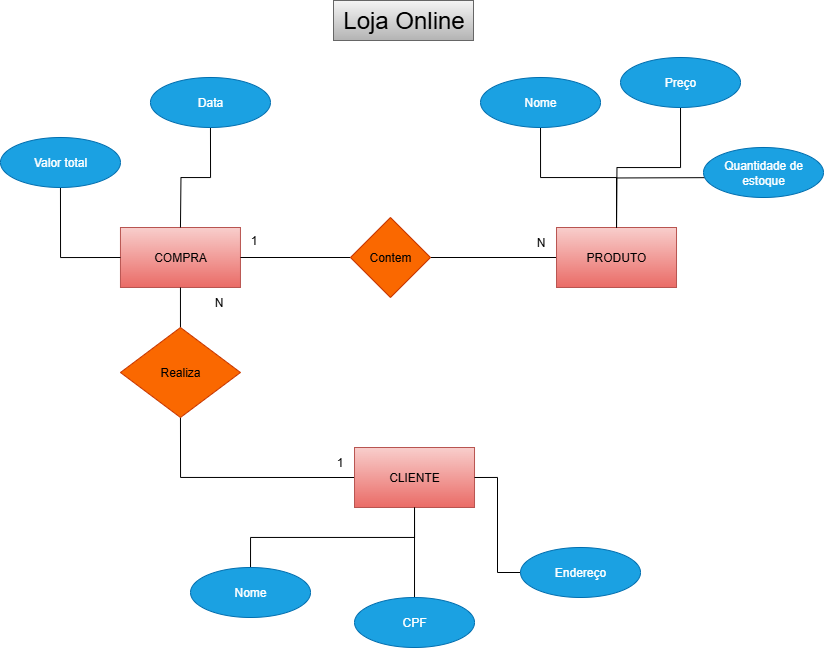

The diagram above was exported from draw.io. Its source (the exported page's mxGraphModel, read from the mxfile embedded in the PNG):
<mxGraphModel dx="1924" dy="627" grid="1" gridSize="10" guides="1" tooltips="1" connect="1" arrows="1" fold="1" page="1" pageScale="1" pageWidth="827" pageHeight="1169" math="0" shadow="0">
  <root>
    <mxCell id="0" />
    <mxCell id="1" parent="0" />
    <mxCell id="ot6ux1eSbc0KrhvYerLD-1" value="&lt;font style=&quot;font-size: 24px;&quot;&gt;Loja Online&lt;/font&gt;" style="text;html=1;align=center;verticalAlign=middle;resizable=0;points=[];autosize=1;fillColor=#f5f5f5;gradientColor=#b3b3b3;strokeColor=#666666;" vertex="1" parent="1">
      <mxGeometry x="290" y="3" width="140" height="40" as="geometry" />
    </mxCell>
    <mxCell id="ot6ux1eSbc0KrhvYerLD-4" value="COMPRA" style="whiteSpace=wrap;html=1;fillColor=#f8cecc;gradientColor=#ea6b66;strokeColor=#b85450;" vertex="1" parent="1">
      <mxGeometry x="76.96000000000001" y="230" width="120" height="60" as="geometry" />
    </mxCell>
    <mxCell id="ot6ux1eSbc0KrhvYerLD-6" style="edgeStyle=orthogonalEdgeStyle;rounded=0;orthogonalLoop=1;jettySize=auto;html=1;exitX=0;exitY=0.5;exitDx=0;exitDy=0;endArrow=none;endFill=0;" edge="1" parent="1" source="ot6ux1eSbc0KrhvYerLD-7" target="ot6ux1eSbc0KrhvYerLD-34">
      <mxGeometry relative="1" as="geometry" />
    </mxCell>
    <mxCell id="ot6ux1eSbc0KrhvYerLD-7" value="PRODUTO" style="whiteSpace=wrap;html=1;fillColor=#f8cecc;strokeColor=#b85450;gradientColor=#ea6b66;" vertex="1" parent="1">
      <mxGeometry x="513.02" y="230" width="120" height="60" as="geometry" />
    </mxCell>
    <mxCell id="ot6ux1eSbc0KrhvYerLD-35" style="edgeStyle=orthogonalEdgeStyle;rounded=0;orthogonalLoop=1;jettySize=auto;html=1;exitX=0.5;exitY=1;exitDx=0;exitDy=0;entryX=0;entryY=0.5;entryDx=0;entryDy=0;endArrow=none;endFill=0;" edge="1" parent="1" source="ot6ux1eSbc0KrhvYerLD-11" target="ot6ux1eSbc0KrhvYerLD-4">
      <mxGeometry relative="1" as="geometry" />
    </mxCell>
    <mxCell id="ot6ux1eSbc0KrhvYerLD-11" value="Valor total" style="ellipse;whiteSpace=wrap;html=1;fillColor=#1ba1e2;strokeColor=#006EAF;fontColor=#ffffff;" vertex="1" parent="1">
      <mxGeometry x="-43.04" y="140" width="120" height="50" as="geometry" />
    </mxCell>
    <mxCell id="ot6ux1eSbc0KrhvYerLD-12" style="edgeStyle=orthogonalEdgeStyle;rounded=0;orthogonalLoop=1;jettySize=auto;html=1;exitX=0.5;exitY=1;exitDx=0;exitDy=0;endArrow=none;endFill=0;" edge="1" parent="1" source="ot6ux1eSbc0KrhvYerLD-13">
      <mxGeometry relative="1" as="geometry">
        <mxPoint x="136.96" y="230" as="targetPoint" />
      </mxGeometry>
    </mxCell>
    <mxCell id="ot6ux1eSbc0KrhvYerLD-13" value="Data" style="ellipse;whiteSpace=wrap;html=1;fillColor=#1ba1e2;strokeColor=#006EAF;fontColor=#ffffff;" vertex="1" parent="1">
      <mxGeometry x="106.96000000000001" y="80" width="120" height="50" as="geometry" />
    </mxCell>
    <mxCell id="ot6ux1eSbc0KrhvYerLD-14" style="edgeStyle=orthogonalEdgeStyle;rounded=0;orthogonalLoop=1;jettySize=auto;html=1;exitX=0.5;exitY=1;exitDx=0;exitDy=0;entryX=0.5;entryY=0;entryDx=0;entryDy=0;endArrow=none;endFill=0;" edge="1" parent="1" target="ot6ux1eSbc0KrhvYerLD-7">
      <mxGeometry relative="1" as="geometry">
        <mxPoint x="707.02" y="180" as="sourcePoint" />
      </mxGeometry>
    </mxCell>
    <mxCell id="ot6ux1eSbc0KrhvYerLD-15" value="Quantidade de estoque" style="ellipse;whiteSpace=wrap;html=1;fillColor=#1ba1e2;strokeColor=#006EAF;fontColor=#ffffff;" vertex="1" parent="1">
      <mxGeometry x="660" y="150" width="120" height="50" as="geometry" />
    </mxCell>
    <mxCell id="ot6ux1eSbc0KrhvYerLD-48" style="edgeStyle=orthogonalEdgeStyle;rounded=0;orthogonalLoop=1;jettySize=auto;html=1;exitX=0.5;exitY=1;exitDx=0;exitDy=0;entryX=0.5;entryY=0;entryDx=0;entryDy=0;endArrow=none;endFill=0;" edge="1" parent="1" source="ot6ux1eSbc0KrhvYerLD-17" target="ot6ux1eSbc0KrhvYerLD-7">
      <mxGeometry relative="1" as="geometry" />
    </mxCell>
    <mxCell id="ot6ux1eSbc0KrhvYerLD-17" value="Nome" style="ellipse;whiteSpace=wrap;html=1;fillColor=#1ba1e2;strokeColor=#006EAF;fontColor=#ffffff;" vertex="1" parent="1">
      <mxGeometry x="437.0199999999999" y="80" width="120" height="50" as="geometry" />
    </mxCell>
    <mxCell id="ot6ux1eSbc0KrhvYerLD-18" style="edgeStyle=orthogonalEdgeStyle;rounded=0;orthogonalLoop=1;jettySize=auto;html=1;exitX=0.5;exitY=1;exitDx=0;exitDy=0;endArrow=none;endFill=0;" edge="1" parent="1" source="ot6ux1eSbc0KrhvYerLD-19">
      <mxGeometry relative="1" as="geometry">
        <mxPoint x="573.0199999999998" y="229.9999999999999" as="targetPoint" />
      </mxGeometry>
    </mxCell>
    <mxCell id="ot6ux1eSbc0KrhvYerLD-19" value="Preço" style="ellipse;whiteSpace=wrap;html=1;fillColor=#1ba1e2;strokeColor=#006EAF;fontColor=#ffffff;" vertex="1" parent="1">
      <mxGeometry x="577.02" y="60" width="120" height="50" as="geometry" />
    </mxCell>
    <mxCell id="ot6ux1eSbc0KrhvYerLD-36" style="edgeStyle=orthogonalEdgeStyle;rounded=0;orthogonalLoop=1;jettySize=auto;html=1;exitX=0;exitY=0.5;exitDx=0;exitDy=0;entryX=0.5;entryY=1;entryDx=0;entryDy=0;endArrow=none;endFill=0;" edge="1" parent="1" source="ot6ux1eSbc0KrhvYerLD-20" target="ot6ux1eSbc0KrhvYerLD-30">
      <mxGeometry relative="1" as="geometry" />
    </mxCell>
    <mxCell id="ot6ux1eSbc0KrhvYerLD-20" value="CLIENTE" style="whiteSpace=wrap;html=1;fillColor=#f8cecc;strokeColor=#b85450;gradientColor=#ea6b66;" vertex="1" parent="1">
      <mxGeometry x="311.0199999999999" y="450" width="120" height="60" as="geometry" />
    </mxCell>
    <mxCell id="ot6ux1eSbc0KrhvYerLD-21" style="edgeStyle=orthogonalEdgeStyle;rounded=0;orthogonalLoop=1;jettySize=auto;html=1;exitX=0;exitY=0.5;exitDx=0;exitDy=0;entryX=1;entryY=0.5;entryDx=0;entryDy=0;endArrow=none;endFill=0;" edge="1" parent="1" source="ot6ux1eSbc0KrhvYerLD-22" target="ot6ux1eSbc0KrhvYerLD-20">
      <mxGeometry relative="1" as="geometry" />
    </mxCell>
    <mxCell id="ot6ux1eSbc0KrhvYerLD-22" value="Endereço" style="ellipse;whiteSpace=wrap;html=1;fillColor=#1ba1e2;strokeColor=#006EAF;fontColor=#ffffff;" vertex="1" parent="1">
      <mxGeometry x="477.0199999999999" y="550" width="120" height="50" as="geometry" />
    </mxCell>
    <mxCell id="ot6ux1eSbc0KrhvYerLD-23" style="edgeStyle=orthogonalEdgeStyle;rounded=0;orthogonalLoop=1;jettySize=auto;html=1;exitX=0.5;exitY=0;exitDx=0;exitDy=0;entryX=0.5;entryY=1;entryDx=0;entryDy=0;endArrow=none;endFill=0;" edge="1" parent="1" source="ot6ux1eSbc0KrhvYerLD-24" target="ot6ux1eSbc0KrhvYerLD-20">
      <mxGeometry relative="1" as="geometry" />
    </mxCell>
    <mxCell id="ot6ux1eSbc0KrhvYerLD-24" value="CPF" style="ellipse;whiteSpace=wrap;html=1;fillColor=#1ba1e2;strokeColor=#006EAF;fontColor=#ffffff;" vertex="1" parent="1">
      <mxGeometry x="311.0199999999999" y="600" width="120" height="50" as="geometry" />
    </mxCell>
    <mxCell id="ot6ux1eSbc0KrhvYerLD-25" style="edgeStyle=orthogonalEdgeStyle;rounded=0;orthogonalLoop=1;jettySize=auto;html=1;exitX=0.5;exitY=0;exitDx=0;exitDy=0;entryX=0.5;entryY=1;entryDx=0;entryDy=0;endArrow=none;endFill=0;" edge="1" parent="1" source="ot6ux1eSbc0KrhvYerLD-26" target="ot6ux1eSbc0KrhvYerLD-20">
      <mxGeometry relative="1" as="geometry" />
    </mxCell>
    <mxCell id="ot6ux1eSbc0KrhvYerLD-26" value="Nome" style="ellipse;whiteSpace=wrap;html=1;fillColor=#1ba1e2;strokeColor=#006EAF;fontColor=#ffffff;" vertex="1" parent="1">
      <mxGeometry x="147.01999999999995" y="570" width="120" height="50" as="geometry" />
    </mxCell>
    <mxCell id="ot6ux1eSbc0KrhvYerLD-37" style="edgeStyle=orthogonalEdgeStyle;rounded=0;orthogonalLoop=1;jettySize=auto;html=1;exitX=0.5;exitY=0;exitDx=0;exitDy=0;entryX=0.5;entryY=1;entryDx=0;entryDy=0;endArrow=none;endFill=0;" edge="1" parent="1" source="ot6ux1eSbc0KrhvYerLD-30" target="ot6ux1eSbc0KrhvYerLD-4">
      <mxGeometry relative="1" as="geometry" />
    </mxCell>
    <mxCell id="ot6ux1eSbc0KrhvYerLD-30" value="Realiza" style="rhombus;whiteSpace=wrap;html=1;fillColor=#fa6800;strokeColor=#C73500;fontColor=#000000;" vertex="1" parent="1">
      <mxGeometry x="76.96000000000001" y="330" width="120" height="90" as="geometry" />
    </mxCell>
    <mxCell id="ot6ux1eSbc0KrhvYerLD-33" style="edgeStyle=orthogonalEdgeStyle;rounded=0;orthogonalLoop=1;jettySize=auto;html=1;exitX=0;exitY=0.5;exitDx=0;exitDy=0;entryX=1;entryY=0.5;entryDx=0;entryDy=0;endArrow=none;endFill=0;" edge="1" parent="1" source="ot6ux1eSbc0KrhvYerLD-34" target="ot6ux1eSbc0KrhvYerLD-4">
      <mxGeometry relative="1" as="geometry" />
    </mxCell>
    <mxCell id="ot6ux1eSbc0KrhvYerLD-34" value="Contem" style="rhombus;whiteSpace=wrap;html=1;fillColor=#fa6800;strokeColor=#C73500;fontColor=#000000;" vertex="1" parent="1">
      <mxGeometry x="306.96" y="220" width="80" height="80" as="geometry" />
    </mxCell>
    <mxCell id="ot6ux1eSbc0KrhvYerLD-42" value="1" style="text;html=1;align=center;verticalAlign=middle;resizable=0;points=[];autosize=1;strokeColor=none;fillColor=none;" vertex="1" parent="1">
      <mxGeometry x="281.02" y="450" width="30" height="30" as="geometry" />
    </mxCell>
    <mxCell id="ot6ux1eSbc0KrhvYerLD-43" value="N" style="text;html=1;align=center;verticalAlign=middle;resizable=0;points=[];autosize=1;strokeColor=none;fillColor=none;" vertex="1" parent="1">
      <mxGeometry x="160" y="290" width="30" height="30" as="geometry" />
    </mxCell>
    <mxCell id="ot6ux1eSbc0KrhvYerLD-44" value="1" style="text;html=1;align=center;verticalAlign=middle;resizable=0;points=[];autosize=1;strokeColor=none;fillColor=none;" vertex="1" parent="1">
      <mxGeometry x="195" y="228" width="30" height="30" as="geometry" />
    </mxCell>
    <mxCell id="ot6ux1eSbc0KrhvYerLD-45" value="N" style="text;html=1;align=center;verticalAlign=middle;resizable=0;points=[];autosize=1;strokeColor=none;fillColor=none;" vertex="1" parent="1">
      <mxGeometry x="482.02" y="230" width="30" height="30" as="geometry" />
    </mxCell>
  </root>
</mxGraphModel>